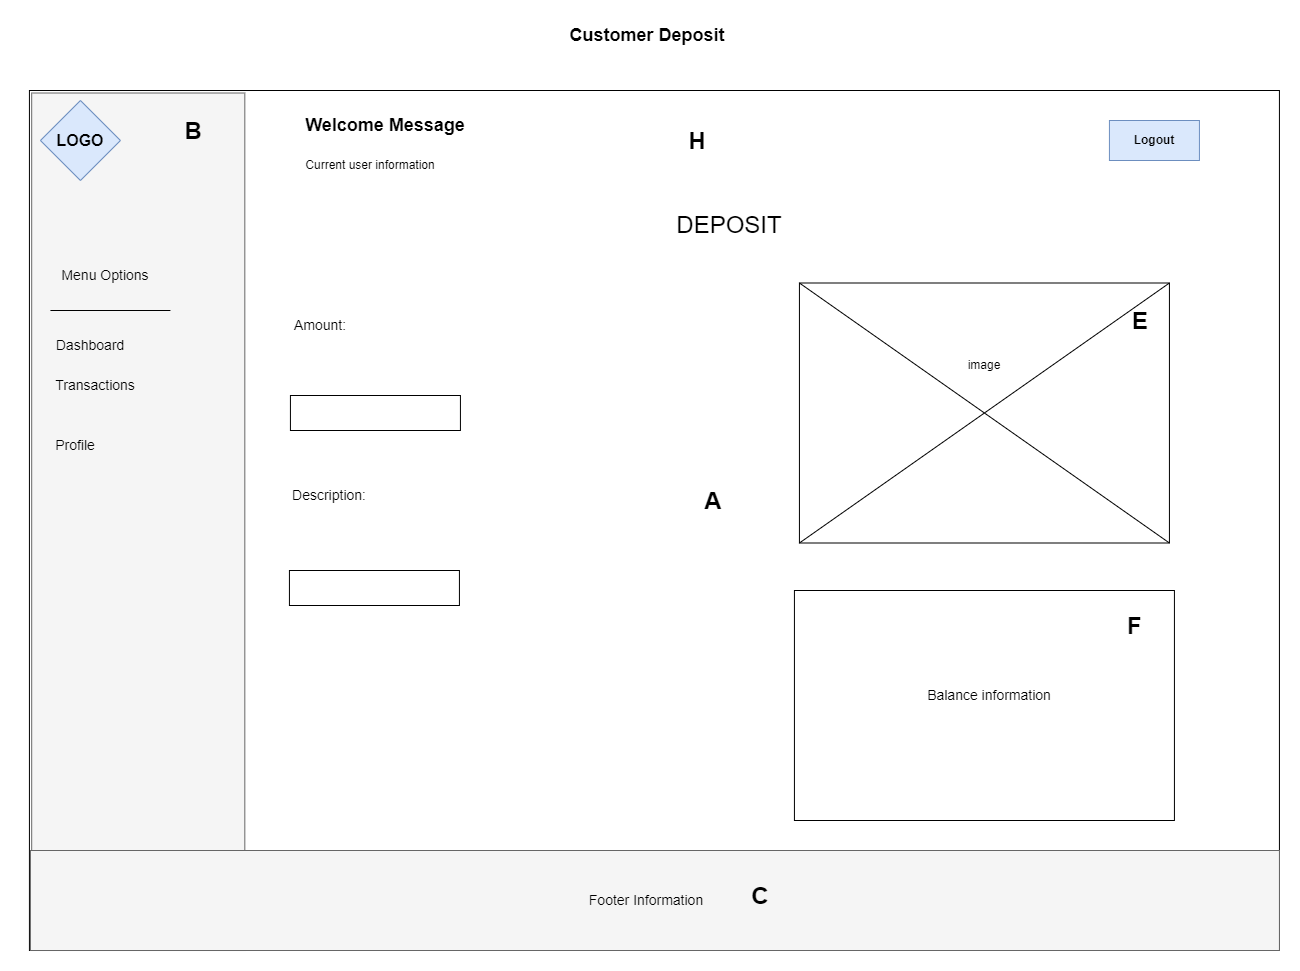

The diagram above was exported from draw.io. Its source (the exported page's mxGraphModel, read from the mxfile embedded in the PNG):
<mxGraphModel dx="3117" dy="-3319" grid="1" gridSize="10" guides="1" tooltips="1" connect="1" arrows="1" fold="1" page="1" pageScale="1" pageWidth="827" pageHeight="1169" math="0" shadow="0">
  <root>
    <mxCell id="0" />
    <mxCell id="1" parent="0" />
    <mxCell id="KhuRC_Y1lqTb-dmsCv6L-51" value="&lt;font style=&quot;font-size: 18px;&quot;&gt;&lt;b&gt;Customer Deposit&lt;/b&gt;&lt;/font&gt;" style="text;html=1;align=center;verticalAlign=middle;whiteSpace=wrap;rounded=0;" parent="1" vertex="1">
      <mxGeometry x="203.93" y="5210" width="230" height="30" as="geometry" />
    </mxCell>
    <mxCell id="KhuRC_Y1lqTb-dmsCv6L-52" value="" style="rounded=0;whiteSpace=wrap;html=1;" parent="1" vertex="1">
      <mxGeometry x="-299.07" y="5280" width="1250" height="860" as="geometry" />
    </mxCell>
    <mxCell id="KhuRC_Y1lqTb-dmsCv6L-53" value="" style="rounded=0;whiteSpace=wrap;html=1;fillColor=#f5f5f5;fontColor=#333333;strokeColor=#666666;rotation=-270;" parent="1" vertex="1">
      <mxGeometry x="-619" y="5604.6900000000005" width="857.5" height="213.13" as="geometry" />
    </mxCell>
    <mxCell id="KhuRC_Y1lqTb-dmsCv6L-54" value="&lt;font size=&quot;3&quot;&gt;&lt;b&gt;LOGO&lt;/b&gt;&lt;/font&gt;" style="rhombus;whiteSpace=wrap;html=1;fillColor=#dae8fc;strokeColor=#6c8ebf;" parent="1" vertex="1">
      <mxGeometry x="-288.07" y="5290" width="80" height="80" as="geometry" />
    </mxCell>
    <mxCell id="KhuRC_Y1lqTb-dmsCv6L-55" value="&lt;b&gt;Logout&lt;/b&gt;" style="rounded=0;whiteSpace=wrap;html=1;fillColor=#dae8fc;strokeColor=#6c8ebf;" parent="1" vertex="1">
      <mxGeometry x="780.9300000000001" y="5310" width="90" height="40" as="geometry" />
    </mxCell>
    <mxCell id="KhuRC_Y1lqTb-dmsCv6L-56" value="" style="rounded=0;whiteSpace=wrap;html=1;fillColor=#f5f5f5;fontColor=#f5f5f5;strokeColor=#666666;" parent="1" vertex="1">
      <mxGeometry x="-298.07" y="6040" width="1249" height="100" as="geometry" />
    </mxCell>
    <mxCell id="KhuRC_Y1lqTb-dmsCv6L-57" value="&lt;font style=&quot;font-size: 14px;&quot;&gt;Footer Information&lt;/font&gt;" style="text;html=1;align=center;verticalAlign=middle;whiteSpace=wrap;rounded=0;" parent="1" vertex="1">
      <mxGeometry x="254.93" y="6075" width="126" height="30" as="geometry" />
    </mxCell>
    <mxCell id="KhuRC_Y1lqTb-dmsCv6L-58" value="&lt;b&gt;&lt;font style=&quot;font-size: 18px;&quot;&gt;Welcome Message&lt;/font&gt;&lt;/b&gt;" style="text;html=1;align=center;verticalAlign=middle;whiteSpace=wrap;rounded=0;" parent="1" vertex="1">
      <mxGeometry x="-58.06999999999999" y="5300" width="230" height="30" as="geometry" />
    </mxCell>
    <mxCell id="KhuRC_Y1lqTb-dmsCv6L-59" value="Current user information" style="text;html=1;align=center;verticalAlign=middle;whiteSpace=wrap;rounded=0;" parent="1" vertex="1">
      <mxGeometry x="-38.06999999999999" y="5340" width="160" height="30" as="geometry" />
    </mxCell>
    <mxCell id="KhuRC_Y1lqTb-dmsCv6L-60" value="&lt;font style=&quot;font-size: 14px;&quot;&gt;Menu Options&lt;/font&gt;" style="text;html=1;align=center;verticalAlign=middle;whiteSpace=wrap;rounded=0;" parent="1" vertex="1">
      <mxGeometry x="-278.07" y="5450" width="110" height="30" as="geometry" />
    </mxCell>
    <mxCell id="KhuRC_Y1lqTb-dmsCv6L-61" value="&lt;font style=&quot;font-size: 14px;&quot;&gt;Dashboard&lt;/font&gt;" style="text;html=1;align=center;verticalAlign=middle;whiteSpace=wrap;rounded=0;" parent="1" vertex="1">
      <mxGeometry x="-293.07" y="5520" width="110" height="30" as="geometry" />
    </mxCell>
    <mxCell id="KhuRC_Y1lqTb-dmsCv6L-62" value="&lt;font style=&quot;font-size: 14px;&quot;&gt;Transactions&lt;/font&gt;" style="text;html=1;align=center;verticalAlign=middle;whiteSpace=wrap;rounded=0;" parent="1" vertex="1">
      <mxGeometry x="-288.07" y="5560" width="110" height="30" as="geometry" />
    </mxCell>
    <mxCell id="KhuRC_Y1lqTb-dmsCv6L-63" value="&lt;font style=&quot;font-size: 14px;&quot;&gt;Profile&lt;/font&gt;" style="text;html=1;align=center;verticalAlign=middle;whiteSpace=wrap;rounded=0;" parent="1" vertex="1">
      <mxGeometry x="-308.07" y="5620" width="110" height="30" as="geometry" />
    </mxCell>
    <mxCell id="KhuRC_Y1lqTb-dmsCv6L-64" style="edgeStyle=orthogonalEdgeStyle;rounded=0;orthogonalLoop=1;jettySize=auto;html=1;exitX=0.5;exitY=1;exitDx=0;exitDy=0;" parent="1" source="KhuRC_Y1lqTb-dmsCv6L-63" target="KhuRC_Y1lqTb-dmsCv6L-63" edge="1">
      <mxGeometry relative="1" as="geometry" />
    </mxCell>
    <mxCell id="KhuRC_Y1lqTb-dmsCv6L-65" value="" style="endArrow=none;html=1;rounded=0;" parent="1" edge="1">
      <mxGeometry width="50" height="50" relative="1" as="geometry">
        <mxPoint x="-158.07" y="5500" as="sourcePoint" />
        <mxPoint x="-278.07" y="5500" as="targetPoint" />
      </mxGeometry>
    </mxCell>
    <mxCell id="KhuRC_Y1lqTb-dmsCv6L-66" value="&lt;font style=&quot;font-size: 14px;&quot;&gt;Amount:&lt;/font&gt;" style="text;html=1;align=center;verticalAlign=middle;whiteSpace=wrap;rounded=0;" parent="1" vertex="1">
      <mxGeometry x="-38.06999999999999" y="5500" width="60" height="30" as="geometry" />
    </mxCell>
    <mxCell id="KhuRC_Y1lqTb-dmsCv6L-67" value="" style="rounded=0;whiteSpace=wrap;html=1;" parent="1" vertex="1">
      <mxGeometry x="-38.06999999999999" y="5585" width="170" height="35" as="geometry" />
    </mxCell>
    <mxCell id="KhuRC_Y1lqTb-dmsCv6L-68" value="&lt;font style=&quot;font-size: 14px;&quot;&gt;Description:&lt;/font&gt;" style="text;html=1;align=center;verticalAlign=middle;whiteSpace=wrap;rounded=0;" parent="1" vertex="1">
      <mxGeometry x="-29.069999999999993" y="5670" width="60" height="30" as="geometry" />
    </mxCell>
    <mxCell id="KhuRC_Y1lqTb-dmsCv6L-69" value="" style="rounded=0;whiteSpace=wrap;html=1;" parent="1" vertex="1">
      <mxGeometry x="-39.06999999999999" y="5760" width="170" height="35" as="geometry" />
    </mxCell>
    <mxCell id="KhuRC_Y1lqTb-dmsCv6L-70" value="&lt;font style=&quot;font-size: 24px;&quot;&gt;DEPOSIT&lt;/font&gt;" style="text;html=1;align=center;verticalAlign=middle;whiteSpace=wrap;rounded=0;" parent="1" vertex="1">
      <mxGeometry x="370.93" y="5400" width="60" height="30" as="geometry" />
    </mxCell>
    <mxCell id="KhuRC_Y1lqTb-dmsCv6L-91" value="" style="rounded=0;whiteSpace=wrap;html=1;" parent="1" vertex="1">
      <mxGeometry x="470.93" y="5472.5" width="370" height="260" as="geometry" />
    </mxCell>
    <mxCell id="KhuRC_Y1lqTb-dmsCv6L-92" value="" style="endArrow=none;html=1;rounded=0;entryX=1;entryY=0;entryDx=0;entryDy=0;exitX=0;exitY=1;exitDx=0;exitDy=0;" parent="1" source="KhuRC_Y1lqTb-dmsCv6L-91" target="KhuRC_Y1lqTb-dmsCv6L-91" edge="1">
      <mxGeometry width="50" height="50" relative="1" as="geometry">
        <mxPoint x="290.93" y="5730" as="sourcePoint" />
        <mxPoint x="340.93" y="5680" as="targetPoint" />
      </mxGeometry>
    </mxCell>
    <mxCell id="KhuRC_Y1lqTb-dmsCv6L-93" value="" style="endArrow=none;html=1;rounded=0;entryX=1;entryY=1;entryDx=0;entryDy=0;exitX=0;exitY=0;exitDx=0;exitDy=0;" parent="1" source="KhuRC_Y1lqTb-dmsCv6L-91" target="KhuRC_Y1lqTb-dmsCv6L-91" edge="1">
      <mxGeometry width="50" height="50" relative="1" as="geometry">
        <mxPoint x="290.93" y="5730" as="sourcePoint" />
        <mxPoint x="340.93" y="5680" as="targetPoint" />
      </mxGeometry>
    </mxCell>
    <mxCell id="KhuRC_Y1lqTb-dmsCv6L-94" value="image" style="text;html=1;align=center;verticalAlign=middle;whiteSpace=wrap;rounded=0;" parent="1" vertex="1">
      <mxGeometry x="625.9300000000001" y="5540" width="60" height="30" as="geometry" />
    </mxCell>
    <mxCell id="KhuRC_Y1lqTb-dmsCv6L-95" value="" style="rounded=0;whiteSpace=wrap;html=1;" parent="1" vertex="1">
      <mxGeometry x="465.93" y="5780" width="380" height="230" as="geometry" />
    </mxCell>
    <mxCell id="KhuRC_Y1lqTb-dmsCv6L-96" value="&lt;span style=&quot;font-size: 14px;&quot;&gt;Balance information&lt;/span&gt;" style="text;html=1;align=center;verticalAlign=middle;whiteSpace=wrap;rounded=0;" parent="1" vertex="1">
      <mxGeometry x="570.9300000000001" y="5870" width="180" height="30" as="geometry" />
    </mxCell>
    <mxCell id="4bFOf3q3WvnAby6B3AYO-30" value="&lt;h1 style=&quot;margin-top: 0px;&quot;&gt;A&lt;/h1&gt;" style="text;html=1;whiteSpace=wrap;overflow=hidden;rounded=0;align=center;" parent="1" vertex="1">
      <mxGeometry x="369.92999999999995" y="5670" width="30" height="40" as="geometry" />
    </mxCell>
    <mxCell id="4bFOf3q3WvnAby6B3AYO-31" value="&lt;h1 style=&quot;margin-top: 0px;&quot;&gt;B&lt;/h1&gt;" style="text;html=1;whiteSpace=wrap;overflow=hidden;rounded=0;align=center;" parent="1" vertex="1">
      <mxGeometry x="-150" y="5300" width="30" height="40" as="geometry" />
    </mxCell>
    <mxCell id="4bFOf3q3WvnAby6B3AYO-34" value="&lt;h1 style=&quot;margin-top: 0px;&quot;&gt;E&lt;/h1&gt;" style="text;html=1;whiteSpace=wrap;overflow=hidden;rounded=0;align=center;" parent="1" vertex="1">
      <mxGeometry x="797" y="5490" width="30" height="40" as="geometry" />
    </mxCell>
    <mxCell id="4bFOf3q3WvnAby6B3AYO-35" value="&lt;h1 style=&quot;margin-top: 0px;&quot;&gt;F&lt;/h1&gt;" style="text;html=1;whiteSpace=wrap;overflow=hidden;rounded=0;align=center;" parent="1" vertex="1">
      <mxGeometry x="790.93" y="5795" width="30" height="40" as="geometry" />
    </mxCell>
    <mxCell id="4bFOf3q3WvnAby6B3AYO-37" value="&lt;h1 style=&quot;margin-top: 0px;&quot;&gt;H&lt;/h1&gt;" style="text;html=1;whiteSpace=wrap;overflow=hidden;rounded=0;align=center;" parent="1" vertex="1">
      <mxGeometry x="354" y="5310" width="30" height="40" as="geometry" />
    </mxCell>
    <mxCell id="4bFOf3q3WvnAby6B3AYO-42" value="&lt;h1 style=&quot;margin-top: 0px;&quot;&gt;C&lt;/h1&gt;" style="text;html=1;whiteSpace=wrap;overflow=hidden;rounded=0;align=center;" parent="1" vertex="1">
      <mxGeometry x="416.93000000000006" y="6065" width="30" height="40" as="geometry" />
    </mxCell>
  </root>
</mxGraphModel>